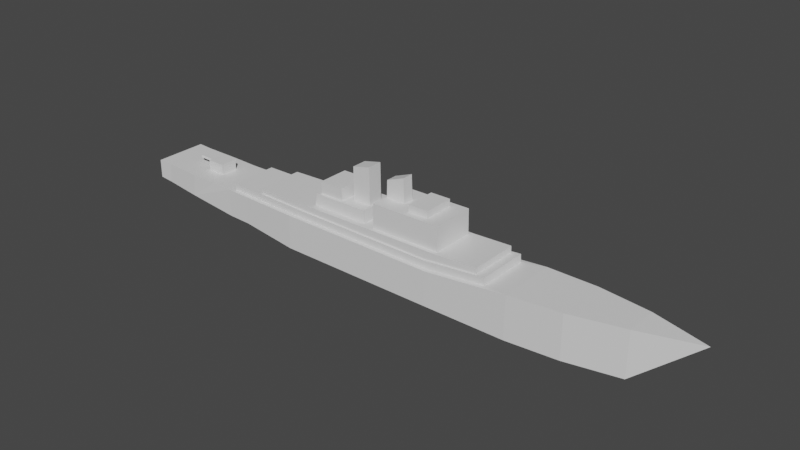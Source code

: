 # Source: placeholder-ship.blend  (saved by Blender 2.80.57; exported with 4.5.12 LTS)
import bpy
from mathutils import Matrix  # noqa: F401  (used for matrix-valued properties, if any)

bpy.ops.wm.read_factory_settings(use_empty=True)
scene = bpy.context.scene
scene.name = 'Scene'

# ---- collections
col_collection = bpy.data.collections.new('Collection'); scene.collection.children.link(col_collection)

# ---- materials (node trees are filled in below, after node groups)
mat_placeholder_ship = bpy.data.materials.new('placeholder_ship')
mat_placeholder_ship.use_transparent_shadow = False
mat_placeholder_ship.roughness = 0.25

# ---- material node trees
mat_placeholder_ship.use_nodes = True; mat_placeholder_ship.node_tree.nodes.clear()
_N = mat_placeholder_ship.node_tree.nodes; _L = mat_placeholder_ship.node_tree.links
n0 = _N.new('ShaderNodeOutputMaterial'); n0.name = 'Material Output'; n0.location = (300, 300)
n1 = _N.new('ShaderNodeBsdfPrincipled'); n1.name = 'Principled BSDF'; n1.location = (10, 300)
n1.distribution = 'GGX'
n1.subsurface_method = 'BURLEY'
n1.inputs[3].default_value = 1.45
_L.new(n1.outputs[0], n0.inputs[0])
n0.is_active_output = True

# ---- world
world_world = bpy.data.worlds.new('World'); scene.world = world_world
world_world.use_nodes = True; world_world.node_tree.nodes.clear()
_N = world_world.node_tree.nodes; _L = world_world.node_tree.links
n0 = _N.new('ShaderNodeOutputWorld'); n0.name = 'World Output'; n0.location = (300, 300)
n1 = _N.new('ShaderNodeBackground'); n1.name = 'Background'; n1.location = (10, 300)
n1.inputs[0].default_value = (0.05088, 0.05088, 0.05088, 1.0)
_L.new(n1.outputs[0], n0.inputs[0])
n0.is_active_output = True
world_world.color = (0.05088, 0.05088, 0.05088)
world_world.use_sun_shadow = False
world_world.sun_shadow_jitter_overblur = 0.0

# ---- meshes
me_cube_001 = bpy.data.meshes.new('Cube.001')
me_cube_001.from_pydata([(0.9498, -0.6197, -0.5569), (0.9424, -0.6197, -0.09466), (0.9498, 0.6197, -0.5569), (0.9424, 0.6197, -0.09466), (0.9963, -0.6283, -0.5196), (0.9963, -0.6283, -0.08415), (0.9963, 0.6283, -0.5196), (0.9963, 0.6283, -0.08415), (0.8214, -0.6469, -0.6489), (0.8129, -0.6469, -0.1161), (0.8214, 0.6469, -0.6489), (0.8129, 0.6469, -0.1161), (0.6346, -0.6489, -0.7846), (0.6151, -0.5602, -0.126), (0.6346, 0.6489, -0.7846), (0.634, 0.6489, -0.1261), (0.5506, -0.6654, -0.7883), (0.5245, -0.578, -0.1291), (0.5506, 0.6654, -0.7883), (0.55, 0.6654, -0.1299), (0.3439, -0.7252, -0.9207), (0.3304, -0.6342, -0.1201), (0.3439, 0.7252, -0.9207), (0.3431, 0.7252, -0.1209), (-0.2129, -0.7252, -0.9455), (-0.1973, -0.6342, -0.146), (-0.2129, 0.7252, -0.9455), (-0.2136, 0.7252, -0.1456), (-0.4954, -0.6978, -0.9734), (-0.4151, -0.6131, -0.01244), (-0.4954, 0.6978, -0.9734), (-0.4151, 0.6131, -0.01244), (-0.8582, -0.3874, -0.9427), (-0.8592, -0.3874, 0.1093), (-0.8582, 0.3874, -0.9427), (-0.8592, 0.3874, 0.1093), (-1.056, 0.0, 0.1136), (-0.6751, 0.6163, -0.9581), (-0.6761, 0.6163, 0.06822), (-0.6761, -0.6163, 0.06822), (-0.6751, -0.6163, -0.9581), (0.701, 0.6482, -0.7364), (0.6149, 0.5602, -0.1261), (0.6149, -0.5602, -0.1261), (0.701, -0.6482, -0.7364), (0.7167, -0.6319, -0.1213), (0.634, -0.6489, -0.1261), (0.6151, 0.5602, -0.126), (0.5245, 0.578, -0.1291), (0.55, -0.6654, -0.1299), (0.3304, 0.6342, -0.1201), (0.3431, -0.7252, -0.1209), (-0.1973, 0.6342, -0.146), (-0.2136, -0.7252, -0.1456), (-0.4964, -0.6978, 0.02785), (-0.4964, 0.6978, 0.02785), (0.7167, 0.6319, -0.1213), (0.6162, -0.5602, 0.04503), (0.6162, 0.5602, 0.04503), (0.4889, -0.5505, 0.04356), (0.4889, 0.5505, 0.04356), (0.3314, -0.6342, 0.0509), (0.3314, 0.6342, 0.0509), (-0.1963, -0.6342, 0.02501), (-0.1963, 0.6342, 0.02501), (0.6159, -0.5602, 0.04493), (-0.3828, -0.5794, 0.1394), (-0.3828, 0.5794, 0.1394), (0.6159, 0.5602, 0.04493), (0.5255, -0.578, 0.04185), (0.5255, 0.578, 0.04185), (0.3263, 0.5976, 0.05114), (0.3263, -0.5976, 0.05114), (-0.195, 0.5976, 0.02422), (-0.195, -0.5976, 0.02422), (-0.414, -0.6131, 0.1586), (-0.414, 0.6131, 0.1586), (0.2623, -0.4489, 0.1948), (0.2623, 0.4489, 0.1948), (-0.2327, -0.5156, 0.2353), (-0.2327, 0.5156, 0.2353), (0.4895, -0.5505, 0.1844), (0.4895, 0.5505, 0.1844), (-0.3823, -0.5794, 0.2803), (-0.3823, 0.5794, 0.2803), (0.05592, 0.7252, -0.9335), (0.05514, 0.7252, -0.1336), (0.05514, -0.7252, -0.1336), (0.05592, -0.7252, -0.9335), (0.05743, 0.6342, -0.1335), (0.05743, -0.6342, -0.1335), (0.05847, 0.6342, 0.0375), (0.05847, -0.6342, 0.0375), (0.05663, 0.5976, 0.03721), (0.05663, -0.5976, 0.03721), (0.01117, 0.5156, 0.2164), (0.01117, -0.5156, 0.2164), (-0.25, -0.5976, 0.2366), (-0.25, 0.5976, 0.2366), (0.05465, -0.4489, 0.2123), (0.05465, 0.4489, 0.2123), (-0.1782, -0.3621, 0.7971), (-0.1782, 0.3621, 0.7971), (-0.1073, -0.3621, 0.7916), (-0.1073, 0.3621, 0.7916), (-0.2317, -0.5156, 0.8038), (-0.2317, 0.5156, 0.8038), (0.01214, -0.5156, 0.7849), (0.01214, 0.5156, 0.7849), (-0.178, -0.3621, 0.9627), (-0.178, 0.3621, 0.9627), (-0.107, -0.3621, 0.9572), (-0.107, 0.3621, 0.9572), (0.006496, -0.1227, 0.7855), (-0.1073, -0.1661, 0.7916), (-0.1073, 0.1799, 0.7916), (0.006495, 0.1364, 0.7855), (-0.06174, -0.1227, 0.789), (-0.06174, 0.1364, 0.7894), (0.01214, 0.1799, 0.7849), (0.01214, -0.1661, 0.7849), (-0.07688, -0.1661, 0.7896), (-0.07688, 0.1799, 0.7899), (0.004774, 0.1361, 1.185), (0.004776, -0.123, 1.185), (-0.05888, -0.123, 1.35), (-0.05887, 0.1361, 1.351), (0.3268, -0.5976, 0.192), (0.3268, 0.5976, 0.192), (0.02846, 0.5976, 0.2151), (0.02846, -0.5976, 0.2151), (0.2451, -0.3697, 0.473), (0.2451, 0.3697, 0.473), (0.05994, 0.4283, 0.4888), (0.05994, -0.4283, 0.4888), (0.08237, 0.7252, -0.1324), (0.1784, 0.7252, -0.1282), (0.08315, -0.7252, -0.9323), (0.1792, -0.7252, -0.928), (0.08324, 0.6342, -0.1322), (0.1742, 0.6342, -0.1278), (0.08427, 0.6342, 0.03877), (0.1753, 0.6342, 0.04323), (0.08212, 0.5976, 0.03853), (0.172, 0.5976, 0.04317), (0.05667, 0.5976, 0.2129), (0.1561, 0.5976, 0.2052), (0.1792, 0.7252, -0.928), (0.08315, 0.7252, -0.9323), (0.1784, -0.7252, -0.1282), (0.08237, -0.7252, -0.1324), (0.1742, -0.6342, -0.1278), (0.08324, -0.6342, -0.1322), (0.1753, -0.6342, 0.04323), (0.08427, -0.6342, 0.03877), (0.172, -0.5976, 0.04317), (0.08212, -0.5976, 0.03853), (0.1561, -0.5976, 0.2052), (0.05667, -0.5976, 0.2129), (0.07428, 0.4489, 0.2106), (0.1435, 0.4489, 0.2048), (0.1435, -0.4489, 0.2048), (0.07428, -0.4489, 0.2106), (0.06846, 0.1773, 0.4865), (0.1576, 0.3697, 0.4809), (0.1576, -0.3697, 0.4809), (0.06846, -0.1773, 0.4865), (0.258, -0.4283, 0.4722), (0.258, 0.4283, 0.4722), (0.1447, 0.4283, 0.4817), (0.1447, -0.4283, 0.4817), (0.2457, -0.3697, 0.7575), (0.2457, 0.3697, 0.7575), (0.1581, 0.3697, 0.7655), (0.1581, -0.3697, 0.7655), (0.1681, 0.7252, -0.1286), (0.1689, -0.7252, -0.9285), (0.1645, 0.6342, -0.1282), (0.1655, 0.6342, 0.04276), (0.1624, 0.5976, 0.04267), (0.1455, 0.5976, 0.206), (0.1689, 0.7252, -0.9285), (0.1681, -0.7252, -0.1286), (0.1645, -0.6342, -0.1282), (0.1655, -0.6342, 0.04276), (0.1624, -0.5976, 0.04267), (0.1455, -0.5976, 0.206), (0.1361, 0.4489, 0.2054), (0.1361, -0.4489, 0.2054), (0.1339, 0.1773, 0.4831), (0.1339, -0.1773, 0.4831), (0.1376, -0.4283, 0.4823), (0.06474, -0.4283, 0.4873), (0.06474, 0.4283, 0.4873), (0.1376, 0.4283, 0.4823), (0.134, -0.1773, 1.254), (0.07025, -0.1773, 1.353), (0.07025, 0.1773, 1.353), (0.134, 0.1773, 1.254), (0.9541, -0.6639, -0.06603), (0.8065, 0.05358, 0.01212), (0.8065, -0.03669, 0.01212), (0.7422, -0.2003, -0.1199), (0.7422, 0.2172, -0.1199), (0.8064, 0.05358, 0.07163), (0.8064, -0.03669, 0.07163), (0.7419, -0.2003, 0.1255), (0.7419, 0.2172, 0.1255), (0.8066, 0.2172, -0.1164), (0.8066, -0.2003, -0.1164), (0.8063, 0.2172, 0.129), (0.8063, -0.2003, 0.129), (0.875, 0.05358, 0.01746), (0.875, -0.03669, 0.01746), (0.8749, 0.05358, 0.07697), (0.8749, -0.03669, 0.07697)], [], [(194, 193, 159, 187), (16, 20, 51, 49), (3, 1, 9, 11), (95, 80, 98, 129), (165, 174, 171, 131), (189, 190, 195, 198), (19, 15, 47, 48), (141, 178, 179, 143), (91, 141, 143, 93), (168, 169, 160, 78), (21, 51, 149, 151), (106, 108, 104, 102), (146, 180, 179, 144), (77, 127, 157, 161), (68, 58, 47, 42), (165, 131, 167, 170), (155, 157, 127, 72), (57, 58, 68, 65), (186, 158, 162, 188), (148, 181, 135, 86), (27, 55, 30, 26), (183, 182, 150, 152), (13, 46, 49, 17), (161, 170, 167, 77), (156, 154, 92, 94), (37, 40, 28, 30), (50, 62, 142, 140), (193, 192, 134, 133), (32, 33, 39, 40), (174, 173, 172, 171), (52, 27, 86, 89), (33, 38, 39), (34, 40, 37), (33, 36, 35), (89, 86, 135, 139), (6, 7, 3, 2), (0, 8, 9, 1), (120, 121, 117, 113), (8, 0, 2, 10), (208, 210, 207, 203), (45, 202, 209, 9), (209, 208, 11), (8, 45, 9), (56, 10, 11), (43, 46, 13), (188, 191, 170, 161), (8, 44, 46, 45), (176, 181, 148, 137), (59, 69, 61, 72), (38, 35, 34, 37), (20, 138, 149, 51), (54, 31, 29), (31, 27, 52), (53, 29, 25), (47, 56, 42), (114, 115, 122, 121), (7, 6, 4, 5), (12, 16, 49, 46), (166, 163, 197, 196), (66, 97, 74), (74, 97, 130, 94), (202, 203, 207, 206), (185, 184, 154, 156), (28, 54, 53, 24), (87, 53, 25, 90), (206, 211, 209, 202), (88, 24, 53, 87), (99, 134, 192, 162), (84, 98, 97, 83), (142, 62, 71, 144), (16, 18, 22, 20), (178, 142, 144, 179), (75, 67, 66), (67, 64, 73), (63, 66, 74), (27, 26, 85, 86), (5, 1, 3, 7), (151, 149, 182, 183), (62, 70, 60, 71), (98, 67, 73), (49, 51, 21, 17), (132, 164, 169, 168), (208, 203, 56, 11), (82, 81, 127, 128), (185, 186, 157, 155), (29, 75, 63, 25), (180, 145, 143, 179), (201, 213, 212, 200), (43, 42, 56, 45), (138, 176, 182, 149), (20, 22, 147, 138), (156, 158, 186, 185), (193, 133, 100, 159), (175, 136, 140, 177), (155, 153, 184, 185), (97, 80, 79), (19, 18, 14, 15), (64, 91, 93, 73), (129, 96, 95), (60, 59, 81, 82), (94, 92, 63, 74), (70, 62, 50, 48), (119, 108, 95), (105, 102, 101), (165, 164, 173, 174), (101, 102, 110, 109), (122, 104, 119), (113, 124, 123, 116), (54, 39, 38, 55), (115, 114, 112), (210, 208, 200, 204), (103, 114, 121), (184, 153, 151, 183), (69, 57, 13, 17), (116, 120, 113), (175, 181, 147, 136), (112, 111, 109, 110), (121, 118, 117), (135, 175, 177, 139), (117, 124, 113), (123, 118, 116), (145, 129, 93, 143), (128, 77, 78), (172, 173, 164, 132), (150, 87, 90, 152), (130, 100, 99), (58, 57, 69, 70), (177, 178, 141, 139), (108, 106, 80, 95), (136, 147, 22, 23), (101, 109, 111, 103), (180, 146, 160, 187), (94, 130, 158, 156), (128, 146, 144, 71), (198, 195, 196, 197), (166, 195, 190), (118, 122, 119, 116), (129, 98, 73, 93), (162, 192, 191, 188), (169, 194, 187, 160), (92, 154, 152, 90), (135, 181, 175), (79, 80, 106, 105), (176, 150, 182), (63, 92, 90, 25), (99, 100, 133, 134), (146, 128, 78, 160), (55, 38, 37, 30), (189, 163, 193, 194), (138, 147, 181, 176), (112, 110, 102, 104), (12, 14, 18, 16), (136, 23, 50, 140), (118, 126, 125, 117), (40, 39, 54, 28), (130, 97, 79, 96), (78, 77, 167, 168), (159, 145, 180, 187), (79, 105, 107, 96), (82, 128, 71, 60), (154, 184, 183, 152), (42, 43, 65, 68), (168, 131, 132), (60, 70, 69, 59), (72, 127, 81, 59), (170, 164, 165), (50, 23, 19, 48), (24, 26, 30, 28), (169, 170, 191, 194), (158, 130, 99, 162), (89, 91, 64, 52), (44, 41, 14, 12), (166, 190, 191, 192), (21, 61, 69, 17), (11, 10, 2, 3), (4, 0, 1, 5), (201, 209, 211, 205), (29, 31, 76, 75), (23, 22, 18, 19), (137, 87, 150, 176), (140, 142, 178, 177), (13, 57, 65, 43), (214, 215, 205, 204), (8, 10, 41, 44), (100, 129, 145, 159), (153, 61, 21, 151), (166, 193, 163), (47, 58, 70, 48), (194, 190, 189), (207, 210, 211, 206), (132, 131, 171, 172), (64, 76, 31, 52), (198, 163, 189), (161, 157, 186, 188), (56, 203, 202), (212, 213, 215, 214), (10, 56, 15, 41), (205, 215, 213, 201), (120, 119, 95, 96), (208, 201, 200), (211, 204, 205), (139, 141, 91, 89), (34, 35, 36, 32), (88, 85, 26, 24), (72, 61, 153, 155), (103, 107, 105, 101), (6, 2, 0, 4), (15, 14, 41), (44, 12, 46), (33, 35, 38), (34, 32, 40), (212, 214, 204, 200), (123, 124, 125, 126), (9, 209, 11), (43, 45, 46), (54, 55, 31), (31, 55, 27), (53, 54, 29), (47, 15, 56), (66, 83, 97), (75, 76, 67), (67, 76, 64), (63, 75, 66), (98, 84, 67), (137, 88, 87), (86, 85, 148), (97, 98, 80), (129, 130, 96), (96, 107, 120), (105, 106, 102), (115, 104, 122), (104, 108, 119), (114, 103, 111), (111, 112, 114), (112, 104, 115), (121, 120, 103), (120, 107, 103), (116, 119, 120), (121, 122, 118), (117, 125, 124), (123, 126, 118), (128, 127, 77), (130, 129, 100), (166, 196, 195), (168, 167, 131), (36, 33, 32), (170, 169, 164), (166, 192, 193), (194, 191, 190), (198, 197, 163), (202, 45, 56), (208, 209, 201), (211, 210, 204), (66, 67, 84, 83), (137, 148, 85, 88)])
_uv = me_cube_001.uv_layers.new(name='UVMap')
_uv.uv.foreach_set('vector', [0.875, 0.5253, 0.875, 0.5253, 0.875, 0.5253, 0.875, 0.5253, 0.375, 1.0, 0.375, 1.0, 0.625, 1.0, 0.625, 1.0, 0.875, 0.5, 0.875, 0.75, 0.875, 0.75, 0.875, 0.5, 0.875, 0.5219, 0.875, 0.5219, 0.875, 0.5188, 0.875, 0.5188, 0.875, 0.7225, 0.875, 0.7225, 0.875, 0.7225, 0.875, 0.7225, 0.875, 0.5278, 0.875, 0.7222, 0.875, 0.7222, 0.875, 0.5278, 0.875, 0.5, 0.875, 0.5, 0.875, 0.5137, 0.875, 0.5137, 0.875, 0.5123, 0.875, 0.5123, 0.875, 0.5188, 0.875, 0.5188, 0.875, 0.5123, 0.875, 0.5123, 0.875, 0.5188, 0.875, 0.5188, 0.875, 0.5252, 0.875, 0.5253, 0.875, 0.5253, 0.875, 0.5252, 0.875, 0.7377, 0.875, 0.75, 0.875, 0.75, 0.875, 0.7377, 0.875, 0.5219, 0.875, 0.5219, 0.875, 0.5392, 0.875, 0.5393, 0.875, 0.5188, 0.875, 0.5188, 0.875, 0.5188, 0.875, 0.5188, 0.875, 0.7248, 0.875, 0.7312, 0.875, 0.7312, 0.875, 0.7247, 0.875, 0.5137, 0.875, 0.5137, 0.875, 0.5137, 0.875, 0.5137, 0.875, 0.7225, 0.875, 0.7225, 0.875, 0.7248, 0.875, 0.7247, 0.875, 0.7312, 0.875, 0.7312, 0.875, 0.7312, 0.875, 0.7312, 0.875, 0.7361, 0.875, 0.5137, 0.875, 0.5137, 0.875, 0.7363, 0.875, 0.7312, 0.875, 0.7312, 0.875, 0.7247, 0.875, 0.7247, 0.375, 0.25, 0.375, 0.25, 0.625, 0.25, 0.625, 0.25, 0.625, 0.25, 0.625, 0.25, 0.375, 0.25, 0.375, 0.25, 0.875, 0.7377, 0.875, 0.75, 0.875, 0.75, 0.875, 0.7377, 0.875, 0.7361, 0.875, 0.75, 0.875, 0.75, 0.875, 0.7363, 0.875, 0.7247, 0.875, 0.7247, 0.875, 0.7248, 0.875, 0.7248, 0.875, 0.7312, 0.875, 0.7377, 0.875, 0.7377, 0.875, 0.7312, 0.125, 0.5, 0.125, 0.75, 0.125, 0.75, 0.125, 0.5, 0.875, 0.5123, 0.875, 0.5123, 0.875, 0.5123, 0.875, 0.5123, 0.875, 0.5253, 0.875, 0.7247, 0.875, 0.7247, 0.875, 0.5253, 0.375, 1.0, 0.625, 1.0, 0.625, 1.0, 0.375, 1.0, 0.875, 0.7225, 0.875, 0.5275, 0.875, 0.5275, 0.875, 0.7225, 0.875, 0.5123, 0.875, 0.5, 0.875, 0.5, 0.875, 0.5123, 0.875, 0.75, 0.875, 0.5, 0.875, 0.75, 0.125, 0.5, 0.125, 0.75, 0.125, 0.5, 0.875, 0.75, 0.875, 0.625, 0.875, 0.5, 0.875, 0.5123, 0.875, 0.5, 0.875, 0.5, 0.875, 0.5123, 0.375, 0.5, 0.625, 0.5, 0.625, 0.25, 0.375, 0.25, 0.375, 1.0, 0.375, 1.0, 0.625, 1.0, 0.625, 1.0, 0.875, 0.6582, 0.875, 0.6655, 0.875, 0.6624, 0.875, 0.6569, 0.125, 0.75, 0.125, 0.75, 0.125, 0.5, 0.125, 0.5, 0.875, 0.5823, 0.875, 0.5823, 0.875, 0.5829, 0.875, 0.5829, 0.875, 0.7475, 0.875, 0.6638, 0.875, 0.6637, 0.875, 0.75, 0.875, 0.6637, 0.875, 0.5823, 0.875, 0.5, 0.375, 1.0, 0.6259, 1.0, 0.625, 1.0, 0.6259, 0.25, 0.375, 0.25, 0.625, 0.25, 0.875, 0.7363, 0.875, 0.75, 0.875, 0.7361, 0.875, 0.7247, 0.875, 0.7247, 0.875, 0.7247, 0.875, 0.7247, 0.375, 1.0, 0.375, 1.0, 0.625, 1.0, 0.6259, 1.0, 0.125, 0.75, 0.125, 0.5, 0.125, 0.5, 0.125, 0.75, 0.875, 0.7295, 0.875, 0.7363, 0.875, 0.7377, 0.875, 0.7312, 0.625, 0.25, 0.625, 0.25, 0.375, 0.25, 0.375, 0.25, 0.375, 1.0, 0.375, 1.0, 0.625, 1.0, 0.625, 1.0, 0.875, 0.75, 0.875, 0.5126, 0.875, 0.7374, 0.875, 0.5126, 0.875, 0.5, 0.875, 0.5123, 0.875, 0.75, 0.875, 0.7374, 0.875, 0.7377, 0.875, 0.5137, 0.875, 0.5025, 0.875, 0.5137, 0.875, 0.6687, 0.875, 0.588, 0.875, 0.5882, 0.875, 0.6655, 0.625, 0.5, 0.375, 0.5, 0.375, 0.75, 0.625, 0.75, 0.375, 1.0, 0.375, 1.0, 0.625, 1.0, 0.625, 1.0, 0.875, 0.7222, 0.875, 0.5278, 0.875, 0.5278, 0.875, 0.7222, 0.875, 0.7307, 0.875, 0.7312, 0.875, 0.7312, 0.875, 0.7312, 0.875, 0.7312, 0.875, 0.7312, 0.875, 0.7312, 0.875, 0.6638, 0.875, 0.5829, 0.875, 0.5829, 0.875, 0.6638, 0.875, 0.7312, 0.875, 0.7377, 0.875, 0.7377, 0.875, 0.7312, 0.375, 1.0, 0.625, 1.0, 0.625, 1.0, 0.375, 1.0, 0.875, 0.75, 0.875, 0.75, 0.875, 0.7377, 0.875, 0.7377, 0.875, 0.6638, 0.875, 0.6637, 0.875, 0.6637, 0.875, 0.6638, 0.375, 1.0, 0.375, 1.0, 0.625, 1.0, 0.625, 1.0, 0.875, 0.7247, 0.875, 0.7247, 0.875, 0.7247, 0.875, 0.7247, 0.875, 0.5193, 0.875, 0.5188, 0.875, 0.7312, 0.875, 0.7307, 0.875, 0.5123, 0.875, 0.5123, 0.875, 0.5188, 0.875, 0.5188, 0.125, 0.75, 0.125, 0.5, 0.125, 0.5, 0.125, 0.75, 0.875, 0.5123, 0.875, 0.5123, 0.875, 0.5188, 0.875, 0.5188, 0.875, 0.7374, 0.875, 0.5193, 0.875, 0.7307, 0.875, 0.5193, 0.875, 0.5123, 0.875, 0.5188, 0.875, 0.7377, 0.875, 0.7307, 0.875, 0.7312, 0.625, 0.25, 0.375, 0.25, 0.375, 0.25, 0.625, 0.25, 0.625, 0.75, 0.875, 0.75, 0.875, 0.5, 0.625, 0.5, 0.875, 0.7377, 0.875, 0.75, 0.875, 0.75, 0.875, 0.7377, 0.875, 0.5123, 0.875, 0.5137, 0.875, 0.5205, 0.875, 0.5188, 0.875, 0.5188, 0.875, 0.5193, 0.875, 0.5188, 0.875, 0.75, 0.875, 0.75, 0.875, 0.7377, 0.875, 0.7363, 0.875, 0.5275, 0.875, 0.5275, 0.875, 0.5253, 0.875, 0.5252, 0.875, 0.5823, 0.875, 0.5829, 0.875, 0.5025, 0.875, 0.5, 0.875, 0.5205, 0.875, 0.7295, 0.875, 0.7312, 0.875, 0.5188, 0.875, 0.7312, 0.875, 0.7312, 0.875, 0.7312, 0.875, 0.7312, 0.875, 0.7374, 0.875, 0.7374, 0.875, 0.7377, 0.875, 0.7377, 0.875, 0.5188, 0.875, 0.5188, 0.875, 0.5188, 0.875, 0.5188, 0.875, 0.6501, 0.875, 0.6501, 0.875, 0.5959, 0.875, 0.5959, 0.875, 0.7363, 0.875, 0.5137, 0.875, 0.5025, 0.875, 0.7475, 0.375, 1.0, 0.375, 1.0, 0.625, 1.0, 0.625, 1.0, 0.125, 0.75, 0.125, 0.5, 0.125, 0.5, 0.125, 0.75, 0.875, 0.7312, 0.875, 0.7312, 0.875, 0.7312, 0.875, 0.7312, 0.875, 0.5253, 0.875, 0.5253, 0.875, 0.5253, 0.875, 0.5253, 0.875, 0.5, 0.875, 0.5, 0.875, 0.5123, 0.875, 0.5123, 0.875, 0.7312, 0.875, 0.7377, 0.875, 0.7377, 0.875, 0.7312, 0.875, 0.7312, 0.875, 0.5219, 0.875, 0.7281, 0.625, 0.25, 0.375, 0.25, 0.375, 0.25, 0.625, 0.25, 0.875, 0.5123, 0.875, 0.5123, 0.875, 0.5188, 0.875, 0.5188, 0.875, 0.5188, 0.875, 0.7281, 0.875, 0.5219, 0.875, 0.5205, 0.875, 0.7295, 0.875, 0.7295, 0.875, 0.5205, 0.875, 0.7312, 0.875, 0.7377, 0.875, 0.7377, 0.875, 0.7312, 0.875, 0.5137, 0.875, 0.5123, 0.875, 0.5123, 0.875, 0.5137, 0.875, 0.589, 0.875, 0.5219, 0.875, 0.5219, 0.875, 0.7281, 0.875, 0.5393, 0.875, 0.7107, 0.875, 0.7225, 0.875, 0.5275, 0.875, 0.5275, 0.875, 0.7225, 0.875, 0.7107, 0.875, 0.5393, 0.875, 0.5393, 0.875, 0.7107, 0.875, 0.5882, 0.875, 0.5392, 0.875, 0.589, 0.875, 0.6569, 0.875, 0.6569, 0.875, 0.5911, 0.875, 0.5911, 0.875, 0.75, 0.875, 0.75, 0.875, 0.5, 0.875, 0.5, 0.875, 0.588, 0.875, 0.6687, 0.875, 0.5392, 0.875, 0.5823, 0.875, 0.5823, 0.875, 0.5959, 0.875, 0.5959, 0.875, 0.7108, 0.875, 0.6687, 0.875, 0.6655, 0.875, 0.7377, 0.875, 0.7377, 0.875, 0.7377, 0.875, 0.7377, 0.875, 0.7363, 0.875, 0.7361, 0.875, 0.7361, 0.875, 0.7363, 0.875, 0.5911, 0.875, 0.6582, 0.875, 0.6569, 0.625, 0.25, 0.375, 0.25, 0.375, 0.25, 0.625, 0.25, 0.875, 0.5392, 0.875, 0.7108, 0.875, 0.7107, 0.875, 0.5393, 0.875, 0.6655, 0.875, 0.5906, 0.875, 0.6624, 0.875, 0.5, 0.875, 0.5, 0.875, 0.5123, 0.875, 0.5123, 0.875, 0.6624, 0.875, 0.6569, 0.875, 0.6569, 0.875, 0.5911, 0.875, 0.5906, 0.875, 0.5911, 0.875, 0.5188, 0.875, 0.5188, 0.875, 0.5188, 0.875, 0.5188, 0.875, 0.5188, 0.875, 0.7248, 0.875, 0.5252, 0.875, 0.5275, 0.875, 0.5275, 0.875, 0.5275, 0.875, 0.5275, 0.875, 0.75, 0.875, 0.75, 0.875, 0.7377, 0.875, 0.7377, 0.875, 0.7312, 0.875, 0.5253, 0.875, 0.7247, 0.875, 0.5137, 0.875, 0.7361, 0.875, 0.7363, 0.875, 0.5137, 0.875, 0.5123, 0.875, 0.5123, 0.875, 0.5123, 0.875, 0.5123, 0.875, 0.5219, 0.875, 0.5219, 0.875, 0.5219, 0.875, 0.5219, 0.625, 0.25, 0.375, 0.25, 0.375, 0.25, 0.625, 0.25, 0.875, 0.7107, 0.875, 0.7107, 0.875, 0.7108, 0.875, 0.7108, 0.875, 0.5188, 0.875, 0.5188, 0.875, 0.5253, 0.875, 0.5253, 0.875, 0.7312, 0.875, 0.7312, 0.875, 0.7312, 0.875, 0.7312, 0.875, 0.5188, 0.875, 0.5188, 0.875, 0.5188, 0.875, 0.5188, 0.875, 0.5278, 0.875, 0.7222, 0.875, 0.7222, 0.875, 0.5278, 0.875, 0.7222, 0.875, 0.7222, 0.875, 0.7222, 0.875, 0.5906, 0.875, 0.5882, 0.875, 0.589, 0.875, 0.5911, 0.875, 0.5188, 0.875, 0.5188, 0.875, 0.5188, 0.875, 0.5188, 0.875, 0.7247, 0.875, 0.7247, 0.875, 0.7247, 0.875, 0.7247, 0.875, 0.5253, 0.875, 0.5253, 0.875, 0.5253, 0.875, 0.5253, 0.875, 0.7377, 0.875, 0.7377, 0.875, 0.7377, 0.875, 0.7377, 0.625, 0.25, 0.375, 0.25, 0.625, 0.25, 0.875, 0.7281, 0.875, 0.5219, 0.875, 0.5219, 0.875, 0.7281, 0.375, 1.0, 0.625, 1.0, 0.625, 1.0, 0.875, 0.7377, 0.875, 0.7377, 0.875, 0.7377, 0.875, 0.7377, 0.875, 0.7247, 0.875, 0.5253, 0.875, 0.5253, 0.875, 0.7247, 0.875, 0.5188, 0.875, 0.5188, 0.875, 0.5252, 0.875, 0.5253, 0.625, 0.25, 0.625, 0.25, 0.375, 0.25, 0.375, 0.25, 0.875, 0.5278, 0.875, 0.5278, 0.875, 0.5253, 0.875, 0.5253, 0.125, 0.75, 0.125, 0.5, 0.125, 0.5, 0.125, 0.75, 0.875, 0.5392, 0.875, 0.5393, 0.875, 0.5393, 0.875, 0.5392, 0.125, 0.75, 0.125, 0.5, 0.125, 0.5, 0.125, 0.75, 0.875, 0.5, 0.875, 0.5, 0.875, 0.5123, 0.875, 0.5123, 0.875, 0.5906, 0.875, 0.5906, 0.875, 0.6624, 0.875, 0.6624, 0.375, 1.0, 0.625, 1.0, 0.625, 1.0, 0.375, 1.0, 0.875, 0.7312, 0.875, 0.7312, 0.875, 0.7281, 0.875, 0.7281, 0.875, 0.5252, 0.875, 0.7248, 0.875, 0.7248, 0.875, 0.5252, 0.875, 0.5253, 0.875, 0.5188, 0.875, 0.5188, 0.875, 0.5253, 0.875, 0.7281, 0.875, 0.7281, 0.875, 0.7281, 0.875, 0.7281, 0.875, 0.5205, 0.875, 0.5188, 0.875, 0.5188, 0.875, 0.5205, 0.875, 0.7377, 0.875, 0.7377, 0.875, 0.7377, 0.875, 0.7377, 0.875, 0.5137, 0.875, 0.7363, 0.875, 0.7363, 0.875, 0.5137, 0.875, 0.5252, 0.875, 0.7225, 0.875, 0.5275, 0.875, 0.5205, 0.875, 0.5137, 0.875, 0.7363, 0.875, 0.7295, 0.875, 0.7312, 0.875, 0.7312, 0.875, 0.7295, 0.875, 0.7295, 0.875, 0.7247, 0.875, 0.5275, 0.875, 0.7225, 0.875, 0.5123, 0.875, 0.5, 0.875, 0.5, 0.875, 0.5137, 0.125, 0.75, 0.125, 0.5, 0.125, 0.5, 0.125, 0.75, 0.875, 0.5253, 0.875, 0.7247, 0.875, 0.7247, 0.875, 0.5253, 0.875, 0.7312, 0.875, 0.7312, 0.875, 0.7247, 0.875, 0.7247, 0.875, 0.5123, 0.875, 0.5123, 0.875, 0.5123, 0.875, 0.5123, 0.125, 0.75, 0.125, 0.5, 0.125, 0.5, 0.125, 0.75, 0.875, 0.7222, 0.875, 0.7222, 0.875, 0.7247, 0.875, 0.7247, 0.875, 0.7377, 0.875, 0.7377, 0.875, 0.7363, 0.875, 0.7363, 0.625, 0.25, 0.375, 0.25, 0.375, 0.25, 0.625, 0.25, 0.375, 0.75, 0.375, 1.0, 0.625, 1.0, 0.625, 0.75, 0.875, 0.6501, 0.875, 0.6637, 0.875, 0.6637, 0.875, 0.6501, 0.875, 0.7374, 0.875, 0.5126, 0.875, 0.5126, 0.875, 0.7374, 0.625, 0.25, 0.375, 0.25, 0.375, 0.25, 0.625, 0.25, 0.375, 1.0, 0.625, 1.0, 0.625, 1.0, 0.375, 1.0, 0.875, 0.5123, 0.875, 0.5123, 0.875, 0.5123, 0.875, 0.5123, 0.875, 0.7361, 0.875, 0.7361, 0.875, 0.7363, 0.875, 0.7363, 0.875, 0.5959, 0.875, 0.6501, 0.875, 0.6501, 0.875, 0.5959, 0.125, 0.75, 0.125, 0.5, 0.125, 0.5, 0.125, 0.75, 0.875, 0.5253, 0.875, 0.5188, 0.875, 0.5188, 0.875, 0.5253, 0.875, 0.7377, 0.875, 0.7377, 0.875, 0.7377, 0.875, 0.7377, 0.875, 0.7222, 0.875, 0.5253, 0.875, 0.5278, 0.875, 0.5137, 0.875, 0.5137, 0.875, 0.5137, 0.875, 0.5137, 0.875, 0.5253, 0.875, 0.7222, 0.875, 0.5278, 0.875, 0.5829, 0.875, 0.5823, 0.875, 0.6637, 0.875, 0.6638, 0.875, 0.5275, 0.875, 0.7225, 0.875, 0.7225, 0.875, 0.5275, 0.875, 0.5123, 0.875, 0.5126, 0.875, 0.5126, 0.875, 0.5123, 0.875, 0.5278, 0.875, 0.5278, 0.875, 0.5278, 0.875, 0.7247, 0.875, 0.7312, 0.875, 0.7312, 0.875, 0.7247, 0.875, 0.5025, 0.875, 0.5829, 0.875, 0.6638, 0.875, 0.5959, 0.875, 0.6501, 0.875, 0.6501, 0.875, 0.5959, 0.375, 0.25, 0.6259, 0.25, 0.625, 0.25, 0.375, 0.25, 0.875, 0.6501, 0.875, 0.6501, 0.875, 0.6501, 0.875, 0.6501, 0.875, 0.6582, 0.875, 0.589, 0.875, 0.5219, 0.875, 0.7281, 0.875, 0.5823, 0.875, 0.6501, 0.875, 0.5959, 0.875, 0.6637, 0.875, 0.5959, 0.875, 0.6501, 0.875, 0.5123, 0.875, 0.5123, 0.875, 0.5123, 0.875, 0.5123, 0.375, 0.25, 0.625, 0.25, 0.5, 1.0, 0.125, 0.75, 0.125, 0.75, 0.125, 0.5, 0.125, 0.5, 0.125, 0.75, 0.875, 0.7312, 0.875, 0.7377, 0.875, 0.7377, 0.875, 0.7312, 0.875, 0.7108, 0.875, 0.7281, 0.875, 0.7281, 0.875, 0.7107, 0.375, 0.5, 0.125, 0.5, 0.125, 0.75, 0.375, 0.75, 0.625, 0.25, 0.375, 0.25, 0.375, 0.25, 0.375, 1.0, 0.375, 1.0, 0.625, 1.0, 0.875, 0.75, 0.875, 0.5, 0.875, 0.5, 0.125, 0.5, 0.125, 0.75, 0.125, 0.75, 0.875, 0.5959, 0.875, 0.5959, 0.875, 0.5959, 0.875, 0.5959, 0.875, 0.5911, 0.875, 0.6569, 0.875, 0.6624, 0.875, 0.5906, 0.875, 0.75, 0.875, 0.6637, 0.875, 0.5, 0.875, 0.7363, 0.875, 0.7475, 0.875, 0.75, 0.875, 0.75, 0.875, 0.5, 0.875, 0.5126, 0.875, 0.5126, 0.875, 0.5, 0.875, 0.5, 0.875, 0.75, 0.875, 0.75, 0.875, 0.7374, 0.875, 0.5137, 0.875, 0.5, 0.875, 0.5025, 0.875, 0.7307, 0.875, 0.7307, 0.875, 0.7312, 0.875, 0.7374, 0.875, 0.5126, 0.875, 0.5193, 0.875, 0.5193, 0.875, 0.5126, 0.875, 0.5123, 0.875, 0.7377, 0.875, 0.7374, 0.875, 0.7307, 0.875, 0.5188, 0.875, 0.5193, 0.875, 0.5193, 0.375, 1.0, 0.375, 1.0, 0.625, 1.0, 0.625, 0.25, 0.375, 0.25, 0.375, 0.25, 0.875, 0.7312, 0.875, 0.5188, 0.875, 0.5219, 0.875, 0.5188, 0.875, 0.7312, 0.875, 0.7281, 0.875, 0.7281, 0.875, 0.7281, 0.875, 0.6582, 0.875, 0.7281, 0.875, 0.5219, 0.875, 0.5393, 0.875, 0.588, 0.875, 0.5392, 0.875, 0.5882, 0.875, 0.5392, 0.875, 0.5219, 0.875, 0.589, 0.875, 0.6687, 0.875, 0.7108, 0.875, 0.7108, 0.875, 0.7108, 0.875, 0.5392, 0.875, 0.6687, 0.875, 0.5392, 0.875, 0.5392, 0.875, 0.588, 0.875, 0.6655, 0.875, 0.6582, 0.875, 0.7108, 0.875, 0.6582, 0.875, 0.7281, 0.875, 0.7108, 0.875, 0.5911, 0.875, 0.589, 0.875, 0.6582, 0.875, 0.6655, 0.875, 0.5882, 0.875, 0.5906, 0.875, 0.6624, 0.875, 0.6624, 0.875, 0.6569, 0.875, 0.5911, 0.875, 0.5906, 0.875, 0.5906, 0.875, 0.5188, 0.875, 0.7312, 0.875, 0.7248, 0.875, 0.7312, 0.875, 0.5188, 0.875, 0.5253, 0.875, 0.7222, 0.875, 0.7222, 0.875, 0.7222, 0.875, 0.5252, 0.875, 0.7248, 0.875, 0.7225, 0.5, 1.0, 0.625, 1.0, 0.125, 0.75, 0.875, 0.7247, 0.875, 0.5253, 0.875, 0.5275, 0.875, 0.7222, 0.875, 0.7247, 0.875, 0.5253, 0.875, 0.5253, 0.875, 0.7247, 0.875, 0.7222, 0.875, 0.5278, 0.875, 0.5278, 0.875, 0.5278, 0.875, 0.6638, 0.875, 0.7475, 0.875, 0.5025, 0.875, 0.5823, 0.875, 0.6637, 0.875, 0.6501, 0.875, 0.6637, 0.875, 0.5823, 0.875, 0.5959, 0.875, 0.7307, 0.875, 0.5193, 0.875, 0.5193, 0.875, 0.7307, 0.125, 0.75, 0.125, 0.5, 0.125, 0.5, 0.125, 0.75])
me_cube_001.materials.append(mat_placeholder_ship)
me_cube_001.use_remesh_preserve_volume = False
me_cube_001.use_remesh_preserve_attributes = False
me_cube_001.use_mirror_vertex_groups = False
me_cube_001.update()

# ---- objects
ob_placeholdership = bpy.data.objects.new('PlaceholderShip', me_cube_001)

# ---- transforms, parenting, visibility, modifiers, constraints
ob_placeholdership.location = (0.0, 0.0, 0.0)
ob_placeholdership.scale = (-127.4, 18.92, 18.92)
ob_placeholdership.display_type = 'SOLID'
ob_placeholdership.display.show_shadows = False
ob_placeholdership.lineart.crease_threshold = 0.0

# ---- collection membership
col_collection.objects.link(ob_placeholdership)

# ---- scene / render settings (as saved in the file)
scene.frame_start = 1; scene.frame_end = 250; scene.frame_set(1)
scene.render.engine = 'BLENDER_EEVEE_NEXT'
scene.cycles.use_denoising = False
scene.cycles.samples = 128
scene.cycles.sampling_pattern = 'TABULATED_SOBOL'
scene.cycles.use_adaptive_sampling = False
scene.cycles.use_light_tree = False
scene.view_settings.view_transform = 'Filmic'
bpy.context.view_layer.update()

# ---- added for rendering (the .blend has no active camera and no usable light): camera, sun
cam_auto = bpy.data.cameras.new('AutoCamera')
cam_auto.lens = 50.0
cam_auto.sensor_width = 36.0
cam_auto.clip_end = 4329.11
ob_auto_camera = bpy.data.objects.new('AutoCamera', cam_auto)
scene.collection.objects.link(ob_auto_camera)
ob_auto_camera.location = (250.485, -296.009, 200.934)
ob_auto_camera.rotation_euler = (1.09748, -7.21219e-08, 0.694738)
scene.camera = ob_auto_camera
light_auto_sun = bpy.data.lights.new('AutoSun', 'SUN')
light_auto_sun.energy = 3.0
light_auto_sun.angle = 0.0523599
ob_auto_sun = bpy.data.objects.new('AutoSun', light_auto_sun)
scene.collection.objects.link(ob_auto_sun)
ob_auto_sun.rotation_euler = (0.872665, 0.174533, 0.523599)
bpy.context.view_layer.update()
